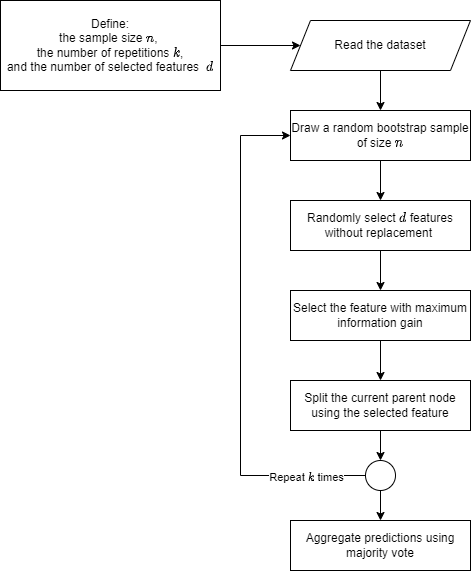

The diagram above was exported from draw.io. Its source (the exported page's mxGraphModel, read from the mxfile embedded in the PNG):
<mxGraphModel dx="1038" dy="651" grid="1" gridSize="10" guides="1" tooltips="1" connect="1" arrows="1" fold="1" page="1" pageScale="1" pageWidth="827" pageHeight="1169" math="1" shadow="0">
  <root>
    <mxCell id="0" />
    <mxCell id="1" parent="0" />
    <mxCell id="uDuEpYTjXuswkANTWRCI-12" style="edgeStyle=orthogonalEdgeStyle;rounded=0;orthogonalLoop=1;jettySize=auto;html=1;" edge="1" parent="1" source="uDuEpYTjXuswkANTWRCI-1" target="uDuEpYTjXuswkANTWRCI-2">
      <mxGeometry relative="1" as="geometry" />
    </mxCell>
    <mxCell id="uDuEpYTjXuswkANTWRCI-1" value="Define:&#10;the sample size \(n\), &#10;the number of repetitions \(k\),&#10;and the number of selected features  \(d\)" style="rounded=0;whiteSpace=wrap;" vertex="1" parent="1">
      <mxGeometry x="50" y="70" width="220" height="90" as="geometry" />
    </mxCell>
    <mxCell id="uDuEpYTjXuswkANTWRCI-13" style="edgeStyle=orthogonalEdgeStyle;rounded=0;orthogonalLoop=1;jettySize=auto;html=1;" edge="1" parent="1" source="uDuEpYTjXuswkANTWRCI-2" target="uDuEpYTjXuswkANTWRCI-5">
      <mxGeometry relative="1" as="geometry" />
    </mxCell>
    <mxCell id="uDuEpYTjXuswkANTWRCI-2" value="Read the dataset" style="shape=parallelogram;perimeter=parallelogramPerimeter;whiteSpace=wrap;html=1;fixedSize=1;" vertex="1" parent="1">
      <mxGeometry x="340" y="90" width="180" height="50" as="geometry" />
    </mxCell>
    <mxCell id="uDuEpYTjXuswkANTWRCI-14" style="edgeStyle=orthogonalEdgeStyle;rounded=0;orthogonalLoop=1;jettySize=auto;html=1;entryX=0.5;entryY=0;entryDx=0;entryDy=0;" edge="1" parent="1" source="uDuEpYTjXuswkANTWRCI-5" target="uDuEpYTjXuswkANTWRCI-6">
      <mxGeometry relative="1" as="geometry" />
    </mxCell>
    <mxCell id="uDuEpYTjXuswkANTWRCI-5" value="Draw a random bootstrap sample of size \(n\)" style="rounded=0;whiteSpace=wrap;html=1;" vertex="1" parent="1">
      <mxGeometry x="340" y="180" width="180" height="50" as="geometry" />
    </mxCell>
    <mxCell id="uDuEpYTjXuswkANTWRCI-15" style="edgeStyle=orthogonalEdgeStyle;rounded=0;orthogonalLoop=1;jettySize=auto;html=1;entryX=0.5;entryY=0;entryDx=0;entryDy=0;" edge="1" parent="1" source="uDuEpYTjXuswkANTWRCI-6" target="uDuEpYTjXuswkANTWRCI-7">
      <mxGeometry relative="1" as="geometry" />
    </mxCell>
    <mxCell id="uDuEpYTjXuswkANTWRCI-6" value="Randomly select \(d\) features without replacement&amp;nbsp;" style="rounded=0;whiteSpace=wrap;html=1;" vertex="1" parent="1">
      <mxGeometry x="340" y="270" width="180" height="50" as="geometry" />
    </mxCell>
    <mxCell id="uDuEpYTjXuswkANTWRCI-16" style="edgeStyle=orthogonalEdgeStyle;rounded=0;orthogonalLoop=1;jettySize=auto;html=1;" edge="1" parent="1" source="uDuEpYTjXuswkANTWRCI-7" target="uDuEpYTjXuswkANTWRCI-8">
      <mxGeometry relative="1" as="geometry" />
    </mxCell>
    <mxCell id="uDuEpYTjXuswkANTWRCI-7" value="Select the feature with maximum information gain" style="rounded=0;whiteSpace=wrap;html=1;" vertex="1" parent="1">
      <mxGeometry x="340" y="360" width="180" height="50" as="geometry" />
    </mxCell>
    <mxCell id="uDuEpYTjXuswkANTWRCI-17" style="edgeStyle=orthogonalEdgeStyle;rounded=0;orthogonalLoop=1;jettySize=auto;html=1;entryX=0.5;entryY=0;entryDx=0;entryDy=0;" edge="1" parent="1" source="uDuEpYTjXuswkANTWRCI-8" target="uDuEpYTjXuswkANTWRCI-9">
      <mxGeometry relative="1" as="geometry" />
    </mxCell>
    <mxCell id="uDuEpYTjXuswkANTWRCI-8" value="Split the current parent node using the selected feature" style="rounded=0;whiteSpace=wrap;html=1;" vertex="1" parent="1">
      <mxGeometry x="340" y="450" width="180" height="50" as="geometry" />
    </mxCell>
    <mxCell id="uDuEpYTjXuswkANTWRCI-18" style="edgeStyle=orthogonalEdgeStyle;rounded=0;orthogonalLoop=1;jettySize=auto;html=1;" edge="1" parent="1" source="uDuEpYTjXuswkANTWRCI-9" target="uDuEpYTjXuswkANTWRCI-10">
      <mxGeometry relative="1" as="geometry" />
    </mxCell>
    <mxCell id="uDuEpYTjXuswkANTWRCI-19" style="edgeStyle=orthogonalEdgeStyle;rounded=0;orthogonalLoop=1;jettySize=auto;html=1;entryX=0;entryY=0.5;entryDx=0;entryDy=0;" edge="1" parent="1" source="uDuEpYTjXuswkANTWRCI-9" target="uDuEpYTjXuswkANTWRCI-5">
      <mxGeometry relative="1" as="geometry">
        <mxPoint x="430" y="160" as="targetPoint" />
        <Array as="points">
          <mxPoint x="290" y="545" />
          <mxPoint x="290" y="205" />
        </Array>
      </mxGeometry>
    </mxCell>
    <mxCell id="uDuEpYTjXuswkANTWRCI-20" value="Repeat \(k\) times" style="edgeLabel;html=1;align=center;verticalAlign=middle;resizable=0;points=[];" vertex="1" connectable="0" parent="uDuEpYTjXuswkANTWRCI-19">
      <mxGeometry x="-0.7685" y="1" relative="1" as="geometry">
        <mxPoint as="offset" />
      </mxGeometry>
    </mxCell>
    <mxCell id="uDuEpYTjXuswkANTWRCI-9" value="" style="ellipse;whiteSpace=wrap;html=1;aspect=fixed;" vertex="1" parent="1">
      <mxGeometry x="415" y="530" width="30" height="30" as="geometry" />
    </mxCell>
    <mxCell id="uDuEpYTjXuswkANTWRCI-10" value="Aggregate predictions using majority vote" style="rounded=0;whiteSpace=wrap;html=1;" vertex="1" parent="1">
      <mxGeometry x="340" y="590" width="180" height="50" as="geometry" />
    </mxCell>
  </root>
</mxGraphModel>